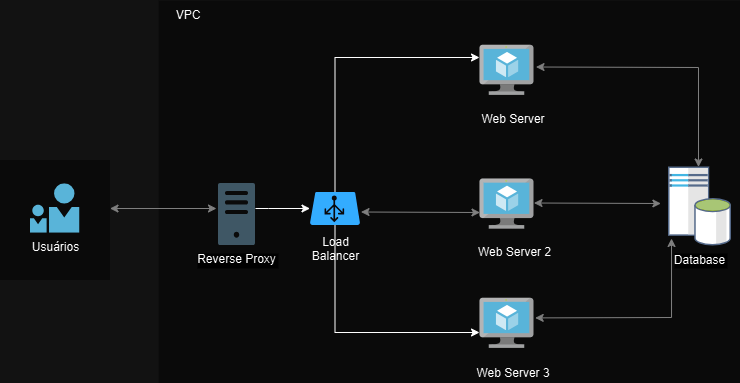

The diagram above was exported from draw.io. Its source (the exported page's mxGraphModel, read from the mxfile embedded in the PNG):
<mxGraphModel dx="1050" dy="557" grid="1" gridSize="10" guides="1" tooltips="1" connect="1" arrows="1" fold="1" page="1" pageScale="1" pageWidth="827" pageHeight="1169" math="0" shadow="0">
  <root>
    <mxCell id="0" />
    <mxCell id="1" parent="0" />
    <mxCell id="yIlqXNv4PA9Dnh1hxRCn-52" value="" style="rounded=0;whiteSpace=wrap;html=1;fillColor=#f5f5f5;strokeColor=none;fontColor=#333333;" parent="1" vertex="1">
      <mxGeometry x="310" y="260" width="581.5" height="383" as="geometry" />
    </mxCell>
    <mxCell id="yIlqXNv4PA9Dnh1hxRCn-53" style="edgeStyle=elbowEdgeStyle;rounded=0;orthogonalLoop=1;jettySize=auto;elbow=vertical;html=1;entryX=-0.054;entryY=0.403;entryDx=0;entryDy=0;entryPerimeter=0;startArrow=classic;startFill=1;strokeColor=#808080;" parent="1" source="yIlqXNv4PA9Dnh1hxRCn-51" target="gcj5VZK5bAlLCXQ7o1zN-7" edge="1">
      <mxGeometry relative="1" as="geometry" />
    </mxCell>
    <mxCell id="yIlqXNv4PA9Dnh1hxRCn-47" style="edgeStyle=elbowEdgeStyle;rounded=0;orthogonalLoop=1;jettySize=auto;html=1;elbow=vertical;startArrow=classic;startFill=1;strokeColor=#808080;" parent="1" edge="1">
      <mxGeometry relative="1" as="geometry">
        <mxPoint x="512.5" y="471.5" as="sourcePoint" />
        <mxPoint x="631.5" y="471.5" as="targetPoint" />
      </mxGeometry>
    </mxCell>
    <mxCell id="yIlqXNv4PA9Dnh1hxRCn-48" style="edgeStyle=elbowEdgeStyle;rounded=0;orthogonalLoop=1;jettySize=auto;html=1;elbow=vertical;startArrow=classic;startFill=1;strokeColor=#808080;" parent="1" target="gcj5VZK5bAlLCXQ7o1zN-2" edge="1">
      <mxGeometry relative="1" as="geometry">
        <mxPoint x="687.5" y="326.5" as="sourcePoint" />
        <mxPoint x="811.79" y="327.057" as="targetPoint" />
        <Array as="points">
          <mxPoint x="850" y="327" />
        </Array>
      </mxGeometry>
    </mxCell>
    <mxCell id="yIlqXNv4PA9Dnh1hxRCn-49" style="edgeStyle=elbowEdgeStyle;rounded=0;orthogonalLoop=1;jettySize=auto;html=1;exitX=1;exitY=0.48;exitDx=0;exitDy=0;exitPerimeter=0;entryX=0.015;entryY=0.388;entryDx=0;entryDy=0;entryPerimeter=0;elbow=vertical;startArrow=classic;startFill=1;strokeColor=#808080;" parent="1" source="yIlqXNv4PA9Dnh1hxRCn-35" edge="1">
      <mxGeometry relative="1" as="geometry">
        <mxPoint x="812.3699999999999" y="462.51199999999994" as="targetPoint" />
      </mxGeometry>
    </mxCell>
    <mxCell id="yIlqXNv4PA9Dnh1hxRCn-50" style="edgeStyle=elbowEdgeStyle;rounded=0;orthogonalLoop=1;jettySize=auto;html=1;exitX=1.022;exitY=0.393;exitDx=0;exitDy=0;exitPerimeter=0;elbow=vertical;startArrow=classic;startFill=1;strokeColor=#808080;entryX=0.048;entryY=0.905;entryDx=0;entryDy=0;entryPerimeter=0;" parent="1" source="yIlqXNv4PA9Dnh1hxRCn-39" target="gcj5VZK5bAlLCXQ7o1zN-2" edge="1">
      <mxGeometry relative="1" as="geometry">
        <mxPoint x="748.5" y="749.5" as="sourcePoint" />
        <mxPoint x="811.5" y="577" as="targetPoint" />
        <Array as="points">
          <mxPoint x="830" y="577" />
        </Array>
      </mxGeometry>
    </mxCell>
    <mxCell id="yIlqXNv4PA9Dnh1hxRCn-51" value="" style="rounded=0;whiteSpace=wrap;html=1;fillColor=#f5f5f5;strokeColor=none;fontColor=#333333;" parent="1" vertex="1">
      <mxGeometry x="151.5" y="419.5" width="110" height="120" as="geometry" />
    </mxCell>
    <mxCell id="yIlqXNv4PA9Dnh1hxRCn-22" value="Usuários" style="aspect=fixed;html=1;perimeter=none;align=center;shadow=0;dashed=0;image;fontSize=12;image=img/lib/mscae/PersonWithFriend.svg;labelBackgroundColor=none;" parent="1" vertex="1">
      <mxGeometry x="181.5" y="443.25" width="50" height="49.5" as="geometry" />
    </mxCell>
    <mxCell id="yIlqXNv4PA9Dnh1hxRCn-25" value="Load&lt;br&gt;Balancer" style="shadow=0;dashed=0;html=1;strokeColor=none;labelPosition=center;verticalLabelPosition=bottom;verticalAlign=top;align=center;shape=mxgraph.mscae.cloud.azure_automatic_load_balancer;fillColor=#0079D6;pointerEvents=1;labelBackgroundColor=#F5F5F5;fontColor=#000000;spacingTop=3;" parent="1" vertex="1">
      <mxGeometry x="461.5" y="451.5" width="50" height="33" as="geometry" />
    </mxCell>
    <mxCell id="yIlqXNv4PA9Dnh1hxRCn-41" value="Web Server 3" style="group;labelPosition=center;verticalLabelPosition=bottom;align=center;verticalAlign=top;" parent="1" vertex="1" connectable="0">
      <mxGeometry x="631.5" y="557.75" width="67" height="61.5" as="geometry" />
    </mxCell>
    <mxCell id="yIlqXNv4PA9Dnh1hxRCn-39" value="" style="aspect=fixed;html=1;perimeter=none;align=center;shadow=0;dashed=0;image;fontSize=12;image=img/lib/mscae/Virtual_Machine.svg;" parent="yIlqXNv4PA9Dnh1hxRCn-41" vertex="1">
      <mxGeometry width="54" height="50" as="geometry" />
    </mxCell>
    <mxCell id="yIlqXNv4PA9Dnh1hxRCn-57" value="Web Server" style="group;labelPosition=center;verticalLabelPosition=bottom;align=center;verticalAlign=top;" parent="1" vertex="1" connectable="0">
      <mxGeometry x="631.5" y="304.75" width="67" height="59.75" as="geometry" />
    </mxCell>
    <mxCell id="yIlqXNv4PA9Dnh1hxRCn-34" value="" style="aspect=fixed;html=1;perimeter=none;align=center;shadow=0;dashed=0;image;fontSize=12;image=img/lib/mscae/Virtual_Machine.svg;" parent="yIlqXNv4PA9Dnh1hxRCn-57" vertex="1">
      <mxGeometry width="54" height="50" as="geometry" />
    </mxCell>
    <mxCell id="yIlqXNv4PA9Dnh1hxRCn-58" value="Web Server 2" style="group;labelPosition=center;verticalLabelPosition=bottom;align=center;verticalAlign=top;" parent="1" vertex="1" connectable="0">
      <mxGeometry x="631.5" y="438.5" width="70" height="59.75" as="geometry" />
    </mxCell>
    <mxCell id="yIlqXNv4PA9Dnh1hxRCn-35" value="" style="aspect=fixed;html=1;perimeter=none;align=center;shadow=0;dashed=0;image;fontSize=12;image=img/lib/mscae/Virtual_Machine.svg;" parent="yIlqXNv4PA9Dnh1hxRCn-58" vertex="1">
      <mxGeometry width="54" height="50" as="geometry" />
    </mxCell>
    <mxCell id="gcj5VZK5bAlLCXQ7o1zN-2" value="Database" style="shape=image;verticalLabelPosition=bottom;labelBackgroundColor=#ffffff;verticalAlign=top;aspect=fixed;imageAspect=0;image=data:image/svg+xml,(base64 omitted: 8320 chars);" parent="1" vertex="1">
      <mxGeometry x="820.0000000000001" y="426.5" width="63" height="79" as="geometry" />
    </mxCell>
    <mxCell id="gcj5VZK5bAlLCXQ7o1zN-5" style="edgeStyle=orthogonalEdgeStyle;rounded=0;orthogonalLoop=1;jettySize=auto;html=1;entryX=-0.009;entryY=0.245;entryDx=0;entryDy=0;entryPerimeter=0;" parent="1" source="yIlqXNv4PA9Dnh1hxRCn-25" target="yIlqXNv4PA9Dnh1hxRCn-34" edge="1">
      <mxGeometry relative="1" as="geometry">
        <Array as="points">
          <mxPoint x="487" y="317" />
        </Array>
      </mxGeometry>
    </mxCell>
    <mxCell id="gcj5VZK5bAlLCXQ7o1zN-6" style="edgeStyle=orthogonalEdgeStyle;rounded=0;orthogonalLoop=1;jettySize=auto;html=1;entryX=-0.009;entryY=0.685;entryDx=0;entryDy=0;entryPerimeter=0;" parent="1" source="yIlqXNv4PA9Dnh1hxRCn-25" target="yIlqXNv4PA9Dnh1hxRCn-39" edge="1">
      <mxGeometry relative="1" as="geometry">
        <Array as="points">
          <mxPoint x="487" y="592" />
        </Array>
      </mxGeometry>
    </mxCell>
    <mxCell id="gcj5VZK5bAlLCXQ7o1zN-8" value="" style="edgeStyle=orthogonalEdgeStyle;rounded=0;orthogonalLoop=1;jettySize=auto;html=1;" parent="1" source="gcj5VZK5bAlLCXQ7o1zN-7" target="yIlqXNv4PA9Dnh1hxRCn-25" edge="1">
      <mxGeometry relative="1" as="geometry">
        <Array as="points">
          <mxPoint x="420" y="468" />
          <mxPoint x="420" y="468" />
        </Array>
      </mxGeometry>
    </mxCell>
    <mxCell id="gcj5VZK5bAlLCXQ7o1zN-7" value="Reverse Proxy" style="shape=image;verticalLabelPosition=bottom;labelBackgroundColor=#ffffff;verticalAlign=top;aspect=fixed;imageAspect=0;image=data:image/svg+xml,(base64 omitted: 2824 chars);" parent="1" vertex="1">
      <mxGeometry x="369.9999999999999" y="443" width="37" height="62" as="geometry" />
    </mxCell>
    <mxCell id="b4yLc0jEQ0vqkRQl99ch-2" value="VPC" style="text;strokeColor=none;align=center;fillColor=none;html=1;verticalAlign=middle;whiteSpace=wrap;rounded=0;" vertex="1" parent="1">
      <mxGeometry x="310" y="260" width="60" height="30" as="geometry" />
    </mxCell>
  </root>
</mxGraphModel>